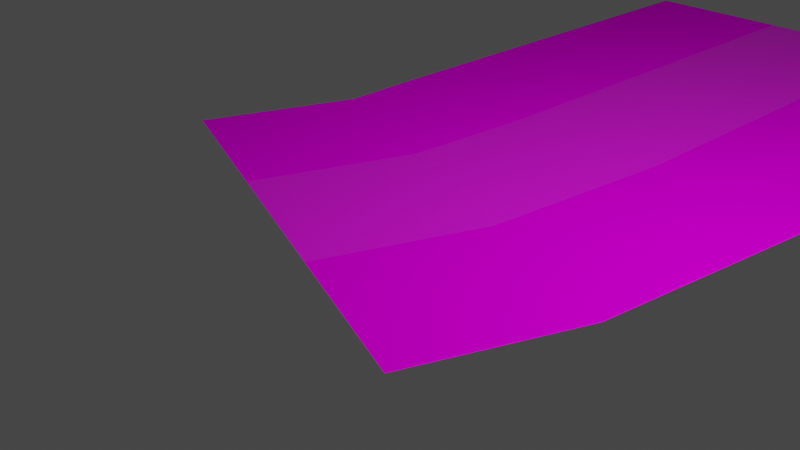 # Source: StreetRight.blend  (saved by Blender 3.4.6; exported with 4.5.12 LTS)
import bpy
from mathutils import Matrix  # noqa: F401  (used for matrix-valued properties, if any)

bpy.ops.wm.read_factory_settings(use_empty=True)
scene = bpy.context.scene
scene.name = 'Scene'

# ---- collections
col_collection = bpy.data.collections.new('Collection'); scene.collection.children.link(col_collection)

# ---- images (referenced by path relative to the original .blend; pixels are not part of the script)
import os
ASSET_DIR = os.environ.get("B2B_ASSET_DIR", "")  # directory of the original .blend (textures are referenced by path, not embedded)
HERE = os.path.dirname(os.path.abspath(__file__))  # packed textures are extracted next to this script under _unpacked/

def load_image(name, relpath, width, height, colorspace="sRGB"):
    """Load a texture the original file referenced (path relative to the .blend, or extracted next to this script)."""
    p = next((c for c in (os.path.join(HERE, relpath), os.path.join(ASSET_DIR, relpath)) if relpath and os.path.exists(c)), "")
    if p:
        img = bpy.data.images.load(p, check_existing=True)
        img.name = name
    else:  # same state as the original file: an image datablock whose file is absent (Cycles renders it pink)
        img = bpy.data.images.new(name, width, height)
        img.source = "FILE"
        img.filepath = "//" + (relpath or name)
    img.colorspace_settings.name = colorspace
    return img
img_street = load_image('Street', 'Street/Street.png', 1024, 1024, 'sRGB')
img_enviroment = load_image('Enviroment', 'Street/Enviroment.png', 1024, 1024, 'sRGB')

# ---- materials (node trees are filled in below, after node groups)
mat_street = bpy.data.materials.new('Street')
mat_street.use_transparent_shadow = False
mat_enviroment = bpy.data.materials.new('enviroment')
mat_enviroment.use_transparent_shadow = False

# ---- material node trees
mat_street.use_nodes = True; mat_street.node_tree.nodes.clear()
_N = mat_street.node_tree.nodes; _L = mat_street.node_tree.links
n0 = _N.new('ShaderNodeBsdfPrincipled'); n0.name = 'Principled BSDF'; n0.location = (10, 300)
n0.distribution = 'GGX'
n0.subsurface_method = 'RANDOM_WALK_SKIN'
n0.inputs[3].default_value = 1.45
n0.inputs[27].default_value = (0.0, 0.0, 0.0, 1.0)
n0.inputs[28].default_value = 1.0
n1 = _N.new('ShaderNodeOutputMaterial'); n1.name = 'Material Output'; n1.location = (300, 300)
n2 = _N.new('ShaderNodeTexImage'); n2.name = 'Image Texture'; n2.location = (-280, 280)
n2.image = img_street
_L.new(n0.outputs[0], n1.inputs[0])
_L.new(n2.outputs[0], n0.inputs[0])
n1.is_active_output = True
mat_enviroment.use_nodes = True; mat_enviroment.node_tree.nodes.clear()
_N = mat_enviroment.node_tree.nodes; _L = mat_enviroment.node_tree.links
n0 = _N.new('ShaderNodeBsdfPrincipled'); n0.name = 'Principled BSDF'; n0.location = (10, 300)
n0.distribution = 'GGX'
n0.subsurface_method = 'RANDOM_WALK_SKIN'
n0.inputs[2].default_value = 0.0
n0.inputs[3].default_value = 1.45
n0.inputs[13].default_value = 0.0
n0.inputs[27].default_value = (0.0, 0.0, 0.0, 1.0)
n0.inputs[28].default_value = 1.0
n1 = _N.new('ShaderNodeOutputMaterial'); n1.name = 'Material Output'; n1.location = (300, 300)
n2 = _N.new('ShaderNodeTexImage'); n2.name = 'Image Texture'; n2.location = (-280, 280)
n2.image = img_enviroment
_L.new(n0.outputs[0], n1.inputs[0])
_L.new(n2.outputs[0], n0.inputs[0])
n1.is_active_output = True

# ---- world
world_world = bpy.data.worlds.new('World'); scene.world = world_world
world_world.use_nodes = True; world_world.node_tree.nodes.clear()
_N = world_world.node_tree.nodes; _L = world_world.node_tree.links
n0 = _N.new('ShaderNodeOutputWorld'); n0.name = 'World Output'; n0.location = (300, 300)
n1 = _N.new('ShaderNodeBackground'); n1.name = 'Background'; n1.location = (10, 300)
n1.inputs[0].default_value = (0.05088, 0.05088, 0.05088, 1.0)
_L.new(n1.outputs[0], n0.inputs[0])
n0.is_active_output = True
world_world.color = (0.05088, 0.05088, 0.05088)
world_world.use_sun_shadow = False
world_world.sun_shadow_jitter_overblur = 0.0

# ---- cameras
cam_camera = bpy.data.cameras.new('Camera')
cam_camera.clip_end = 100.0
cam_camera.ortho_scale = 7.314

# ---- lights
light_light = bpy.data.lights.new('Light', 'POINT')
light_light.transmission_factor = 0.0
light_light.energy = 1000.0
light_light.shadow_soft_size = 0.1
light_light.shadow_maximum_resolution = 0.006
light_light.use_absolute_resolution = True

# ---- meshes
me_plane = bpy.data.meshes.new('Plane')
me_plane.from_pydata([(-1.807, 0.4214, -9.313e-10), (0.06597, -0.2812, -9.313e-10), (-1.104, 2.294, -9.313e-10), (0.7685, 1.591, -9.313e-10), (-1.0, 4.0, 0.0), (1.0, 4.0, 0.0), (-1.0, 6.0, 0.0), (1.0, 6.0, 0.0), (-1.0, 8.0, 0.0), (1.0, 8.0, 0.0), (-1.0, 10.0, 0.0), (1.0, 10.0, 0.0), (1.939, -0.9837, -9.313e-10), (2.641, 0.8888, -9.313e-10), (3.0, 4.0, 0.0), (3.0, 6.0, 0.0), (3.0, 8.0, 0.0), (3.0, 10.0, 0.0), (-3.679, 1.124, -9.313e-10), (-2.977, 2.997, -9.313e-10), (-3.0, 4.0, 0.0), (-3.0, 6.0, 0.0), (-3.0, 8.0, 0.0), (-3.0, 10.0, 0.0)], [], [(0, 1, 3, 2), (2, 3, 5, 4), (4, 5, 7, 6), (6, 7, 9, 8), (8, 9, 11, 10), (11, 9, 16, 17), (3, 1, 12, 13), (7, 5, 14, 15), (9, 7, 15, 16), (5, 3, 13, 14), (0, 2, 19, 18), (6, 8, 22, 21), (2, 4, 20, 19), (8, 10, 23, 22), (4, 6, 21, 20)])
me_plane.polygons.foreach_set('material_index', [0, 0, 0, 0, 0, 1, 1, 1, 1, 1, 1, 1, 1, 1, 1])
_uv = me_plane.uv_layers.new(name='UVMap')
_uv.uv.foreach_set('vector', [0.9999, 0.9999, 9.996e-05, 0.9999, 9.999e-05, 0.0001001, 0.9999, 0.0001, 0.9999, 0.9999, 9.996e-05, 0.9999, 9.999e-05, 0.0001001, 0.9999, 0.0001, 0.9999, 0.9999, 9.996e-05, 0.9999, 9.999e-05, 0.0001001, 0.9999, 0.0001, 0.9999, 0.9999, 9.996e-05, 0.9999, 9.999e-05, 0.0001001, 0.9999, 0.0001, 0.9999, 0.9999, 9.996e-05, 0.9999, 9.999e-05, 0.0001001, 0.9999, 0.0001, 0.9999, 0.0001001, 0.9999, 0.9999, 9.99e-05, 0.9999, 9.99e-05, 9.99e-05, 0.9999, 0.0001001, 0.9999, 0.9999, 9.99e-05, 0.9999, 9.99e-05, 9.99e-05, 0.9999, 0.0001001, 0.9999, 0.9999, 9.99e-05, 0.9999, 9.99e-05, 9.99e-05, 0.9999, 0.0001001, 0.9999, 0.9999, 9.99e-05, 0.9999, 9.99e-05, 9.99e-05, 0.9999, 0.0001001, 0.9999, 0.9999, 9.99e-05, 0.9999, 9.99e-05, 9.99e-05, 0.9999, 0.9999, 9.998e-05, 0.9999, 0.0001, 0.0001001, 0.9999, 9.99e-05, 0.9999, 0.9999, 9.998e-05, 0.9999, 0.0001, 0.0001001, 0.9999, 9.99e-05, 0.9999, 0.9999, 9.998e-05, 0.9999, 0.0001, 0.0001001, 0.9999, 9.99e-05, 0.9999, 0.9999, 9.998e-05, 0.9999, 0.0001, 0.0001001, 0.9999, 9.99e-05, 0.9999, 0.9999, 9.998e-05, 0.9999, 0.0001, 0.0001001, 0.9999, 9.99e-05])
me_plane.materials.append(mat_street)
me_plane.materials.append(mat_enviroment)
me_plane.update()

# ---- objects
ob_light = bpy.data.objects.new('Light', light_light)
ob_camera = bpy.data.objects.new('Camera', cam_camera)
ob_steet = bpy.data.objects.new('steet', me_plane)
ob_start = bpy.data.objects.new('Start', None)
ob_end = bpy.data.objects.new('End', None)

# ---- transforms, parenting, visibility, modifiers, constraints
ob_light.location = (4.076, 2.005, 5.904)
ob_light.rotation_euler = (0.6503, 0.05522, 1.866)
ob_light.lock_rotations_4d = False
ob_light.empty_display_type = 'ARROWS'
ob_light.color = (0.0, 0.0, 0.0, 0.0)
ob_light.lineart.crease_threshold = 0.0
ob_camera.location = (7.359, -5.926, 4.958)
ob_camera.rotation_euler = (1.109, 0.0, 0.8149)
ob_camera.lock_rotations_4d = False
ob_camera.empty_display_type = 'ARROWS'
ob_camera.color = (0.0, 0.0, 0.0, 0.0)
ob_camera.display_type = 'WIRE'
ob_camera.lineart.crease_threshold = 0.0
ob_steet.location = (0.0, 0.0, 0.0)
ob_start.location = (0.0, 0.0, 0.0)
ob_end.location = (-0.8703, 0.07013, -9.313e-10)

# ---- collection membership
col_collection.objects.link(ob_light)
col_collection.objects.link(ob_camera)
col_collection.objects.link(ob_steet)
col_collection.objects.link(ob_start)
col_collection.objects.link(ob_end)

# ---- scene / render settings (as saved in the file)
scene.camera = ob_camera
scene.frame_start = 1; scene.frame_end = 250; scene.frame_set(1)
scene.render.engine = 'BLENDER_EEVEE_NEXT'
scene.cycles.sampling_pattern = 'TABULATED_SOBOL'
scene.cycles.use_light_tree = False
scene.view_settings.view_transform = 'Filmic'
bpy.context.view_layer.update()
